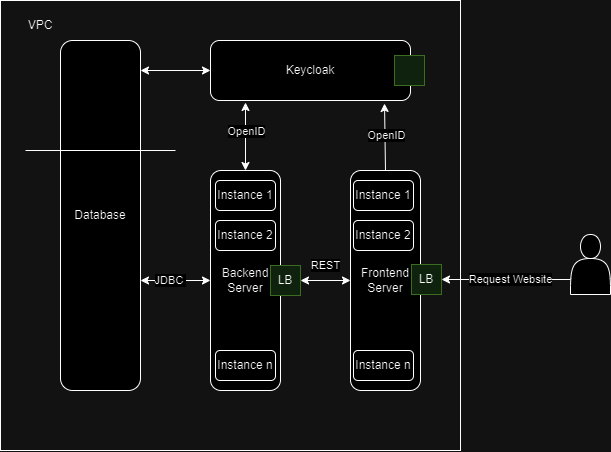

The diagram above was exported from draw.io. Its source (the exported page's mxGraphModel, read from the mxfile embedded in the PNG):
<mxGraphModel dx="983" dy="540" grid="1" gridSize="10" guides="1" tooltips="1" connect="1" arrows="1" fold="1" page="1" pageScale="1" pageWidth="827" pageHeight="1169" math="0" shadow="0">
  <root>
    <mxCell id="0" />
    <mxCell id="1" parent="0" />
    <mxCell id="FIIlnQLWe1sIHRIJO9ZN-1" value="" style="rounded=0;whiteSpace=wrap;html=1;gradientColor=none;fillColor=none;" vertex="1" parent="1">
      <mxGeometry x="20" y="290" width="460" height="450" as="geometry" />
    </mxCell>
    <mxCell id="VQ7ywGfZiRJPh8Yk_9k1-1" value="Keycloak" style="rounded=1;whiteSpace=wrap;html=1;" parent="1" vertex="1">
      <mxGeometry x="230" y="330" width="200" height="60" as="geometry" />
    </mxCell>
    <mxCell id="VQ7ywGfZiRJPh8Yk_9k1-2" value="Database" style="rounded=1;whiteSpace=wrap;html=1;" parent="1" vertex="1">
      <mxGeometry x="80" y="330" width="80" height="350" as="geometry" />
    </mxCell>
    <mxCell id="VQ7ywGfZiRJPh8Yk_9k1-3" value="Backend Server" style="rounded=1;whiteSpace=wrap;html=1;" parent="1" vertex="1">
      <mxGeometry x="230" y="460" width="70" height="220" as="geometry" />
    </mxCell>
    <mxCell id="VQ7ywGfZiRJPh8Yk_9k1-4" value="Frontend Server" style="rounded=1;whiteSpace=wrap;html=1;" parent="1" vertex="1">
      <mxGeometry x="370" y="460" width="70" height="220" as="geometry" />
    </mxCell>
    <mxCell id="VQ7ywGfZiRJPh8Yk_9k1-7" value="" style="endArrow=classic;startArrow=classic;html=1;rounded=0;entryX=1;entryY=0.5;entryDx=0;entryDy=0;exitX=0;exitY=0.5;exitDx=0;exitDy=0;" parent="1" source="VQ7ywGfZiRJPh8Yk_9k1-4" target="VQ7ywGfZiRJPh8Yk_9k1-23" edge="1">
      <mxGeometry width="50" height="50" relative="1" as="geometry">
        <mxPoint x="390" y="600" as="sourcePoint" />
        <mxPoint x="440" y="550" as="targetPoint" />
      </mxGeometry>
    </mxCell>
    <mxCell id="VQ7ywGfZiRJPh8Yk_9k1-20" value="REST" style="edgeLabel;html=1;align=center;verticalAlign=middle;resizable=0;points=[];" parent="VQ7ywGfZiRJPh8Yk_9k1-7" vertex="1" connectable="0">
      <mxGeometry x="0.0353" y="1" relative="1" as="geometry">
        <mxPoint y="-16" as="offset" />
      </mxGeometry>
    </mxCell>
    <mxCell id="VQ7ywGfZiRJPh8Yk_9k1-8" value="" style="endArrow=classic;startArrow=classic;html=1;rounded=0;exitX=0;exitY=0.5;exitDx=0;exitDy=0;" parent="1" source="VQ7ywGfZiRJPh8Yk_9k1-3" edge="1">
      <mxGeometry width="50" height="50" relative="1" as="geometry">
        <mxPoint x="230" y="590" as="sourcePoint" />
        <mxPoint x="160" y="570" as="targetPoint" />
      </mxGeometry>
    </mxCell>
    <mxCell id="VQ7ywGfZiRJPh8Yk_9k1-19" value="JDBC&amp;nbsp;" style="edgeLabel;html=1;align=center;verticalAlign=middle;resizable=0;points=[];" parent="VQ7ywGfZiRJPh8Yk_9k1-8" vertex="1" connectable="0">
      <mxGeometry x="0.1605" relative="1" as="geometry">
        <mxPoint as="offset" />
      </mxGeometry>
    </mxCell>
    <mxCell id="VQ7ywGfZiRJPh8Yk_9k1-9" value="" style="endArrow=classic;startArrow=classic;html=1;rounded=0;entryX=0;entryY=0.5;entryDx=0;entryDy=0;" parent="1" target="VQ7ywGfZiRJPh8Yk_9k1-1" edge="1">
      <mxGeometry width="50" height="50" relative="1" as="geometry">
        <mxPoint x="160" y="360" as="sourcePoint" />
        <mxPoint x="440" y="550" as="targetPoint" />
      </mxGeometry>
    </mxCell>
    <mxCell id="VQ7ywGfZiRJPh8Yk_9k1-10" value="" style="endArrow=none;html=1;rounded=0;" parent="1" edge="1">
      <mxGeometry width="50" height="50" relative="1" as="geometry">
        <mxPoint x="45" y="440" as="sourcePoint" />
        <mxPoint x="195" y="440" as="targetPoint" />
      </mxGeometry>
    </mxCell>
    <mxCell id="VQ7ywGfZiRJPh8Yk_9k1-12" value="" style="endArrow=classic;html=1;rounded=0;entryX=0.785;entryY=1.05;entryDx=0;entryDy=0;exitX=0.5;exitY=0;exitDx=0;exitDy=0;entryPerimeter=0;" parent="1" source="VQ7ywGfZiRJPh8Yk_9k1-4" edge="1">
      <mxGeometry width="50" height="50" relative="1" as="geometry">
        <mxPoint x="407" y="600" as="sourcePoint" />
        <mxPoint x="404" y="392.9999999999999" as="targetPoint" />
      </mxGeometry>
    </mxCell>
    <mxCell id="VQ7ywGfZiRJPh8Yk_9k1-16" value="OpenID" style="edgeLabel;html=1;align=center;verticalAlign=middle;resizable=0;points=[];" parent="VQ7ywGfZiRJPh8Yk_9k1-12" vertex="1" connectable="0">
      <mxGeometry x="0.0377" y="-1" relative="1" as="geometry">
        <mxPoint as="offset" />
      </mxGeometry>
    </mxCell>
    <mxCell id="VQ7ywGfZiRJPh8Yk_9k1-13" value="" style="endArrow=classic;startArrow=classic;html=1;rounded=0;exitX=0.5;exitY=0;exitDx=0;exitDy=0;entryX=0.175;entryY=1.033;entryDx=0;entryDy=0;entryPerimeter=0;" parent="1" source="VQ7ywGfZiRJPh8Yk_9k1-3" target="VQ7ywGfZiRJPh8Yk_9k1-1" edge="1">
      <mxGeometry width="50" height="50" relative="1" as="geometry">
        <mxPoint x="390" y="600" as="sourcePoint" />
        <mxPoint x="265" y="380" as="targetPoint" />
      </mxGeometry>
    </mxCell>
    <mxCell id="VQ7ywGfZiRJPh8Yk_9k1-17" value="OpenID" style="edgeLabel;html=1;align=center;verticalAlign=middle;resizable=0;points=[];" parent="VQ7ywGfZiRJPh8Yk_9k1-13" vertex="1" connectable="0">
      <mxGeometry x="0.1481" y="-1" relative="1" as="geometry">
        <mxPoint as="offset" />
      </mxGeometry>
    </mxCell>
    <mxCell id="VQ7ywGfZiRJPh8Yk_9k1-21" value="LB" style="whiteSpace=wrap;html=1;aspect=fixed;fillColor=#d5e8d4;strokeColor=#82b366;" parent="1" vertex="1">
      <mxGeometry x="431" y="554" width="30" height="30" as="geometry" />
    </mxCell>
    <mxCell id="VQ7ywGfZiRJPh8Yk_9k1-23" value="LB" style="whiteSpace=wrap;html=1;aspect=fixed;fillColor=#d5e8d4;strokeColor=#82b366;" parent="1" vertex="1">
      <mxGeometry x="290" y="555" width="30" height="30" as="geometry" />
    </mxCell>
    <mxCell id="VQ7ywGfZiRJPh8Yk_9k1-25" value="Instance 1" style="rounded=1;whiteSpace=wrap;html=1;" parent="1" vertex="1">
      <mxGeometry x="235" y="470" width="60" height="30" as="geometry" />
    </mxCell>
    <mxCell id="VQ7ywGfZiRJPh8Yk_9k1-26" value="Instance 2" style="rounded=1;whiteSpace=wrap;html=1;" parent="1" vertex="1">
      <mxGeometry x="235" y="510" width="60" height="30" as="geometry" />
    </mxCell>
    <mxCell id="VQ7ywGfZiRJPh8Yk_9k1-27" value="Instance n" style="rounded=1;whiteSpace=wrap;html=1;" parent="1" vertex="1">
      <mxGeometry x="235" y="640" width="60" height="30" as="geometry" />
    </mxCell>
    <mxCell id="VQ7ywGfZiRJPh8Yk_9k1-28" value="Instance 1" style="rounded=1;whiteSpace=wrap;html=1;" parent="1" vertex="1">
      <mxGeometry x="373" y="470" width="60" height="30" as="geometry" />
    </mxCell>
    <mxCell id="VQ7ywGfZiRJPh8Yk_9k1-29" value="Instance 2" style="rounded=1;whiteSpace=wrap;html=1;" parent="1" vertex="1">
      <mxGeometry x="373" y="510" width="60" height="30" as="geometry" />
    </mxCell>
    <mxCell id="VQ7ywGfZiRJPh8Yk_9k1-30" value="Instance n" style="rounded=1;whiteSpace=wrap;html=1;" parent="1" vertex="1">
      <mxGeometry x="373" y="640" width="60" height="30" as="geometry" />
    </mxCell>
    <mxCell id="VQ7ywGfZiRJPh8Yk_9k1-31" value="" style="shape=actor;whiteSpace=wrap;html=1;" parent="1" vertex="1">
      <mxGeometry x="590" y="524" width="40" height="60" as="geometry" />
    </mxCell>
    <mxCell id="VQ7ywGfZiRJPh8Yk_9k1-32" value="" style="endArrow=classic;html=1;rounded=0;exitX=0;exitY=0.75;exitDx=0;exitDy=0;entryX=1;entryY=0.5;entryDx=0;entryDy=0;" parent="1" source="VQ7ywGfZiRJPh8Yk_9k1-31" target="VQ7ywGfZiRJPh8Yk_9k1-21" edge="1">
      <mxGeometry width="50" height="50" relative="1" as="geometry">
        <mxPoint x="370" y="480" as="sourcePoint" />
        <mxPoint x="420" y="430" as="targetPoint" />
      </mxGeometry>
    </mxCell>
    <mxCell id="VQ7ywGfZiRJPh8Yk_9k1-33" value="Request Website" style="edgeLabel;html=1;align=center;verticalAlign=middle;resizable=0;points=[];" parent="VQ7ywGfZiRJPh8Yk_9k1-32" vertex="1" connectable="0">
      <mxGeometry x="0.3164" y="1" relative="1" as="geometry">
        <mxPoint x="25" y="-1" as="offset" />
      </mxGeometry>
    </mxCell>
    <mxCell id="FIIlnQLWe1sIHRIJO9ZN-2" value="" style="whiteSpace=wrap;html=1;aspect=fixed;fillColor=#d5e8d4;strokeColor=#82b366;" vertex="1" parent="1">
      <mxGeometry x="414" y="345" width="30" height="30" as="geometry" />
    </mxCell>
    <mxCell id="FIIlnQLWe1sIHRIJO9ZN-3" value="VPC" style="text;html=1;align=center;verticalAlign=middle;whiteSpace=wrap;rounded=0;" vertex="1" parent="1">
      <mxGeometry x="30" y="300" width="60" height="30" as="geometry" />
    </mxCell>
  </root>
</mxGraphModel>